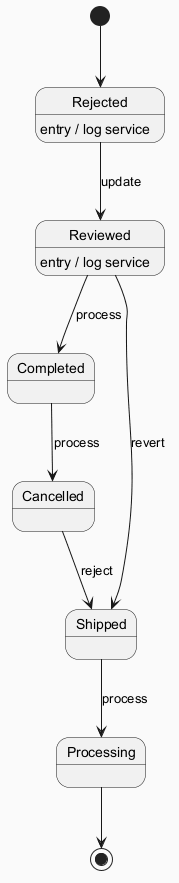

The diagram above was rendered by PlantUML. Its source (embedded in the PNG):
@startuml
skinparam backgroundColor #FAFAFA
skinparam classBackgroundColor #FFF3E0
skinparam classBorderColor #E65100
[*] --> Rejected
Rejected --> Reviewed : update
Rejected : entry / log service
Reviewed --> Completed : process
Reviewed : entry / log service
Completed --> Cancelled : process
Cancelled --> Shipped : reject
Shipped --> Processing : process
Reviewed --> Shipped : revert
Processing --> [*]
@enduml